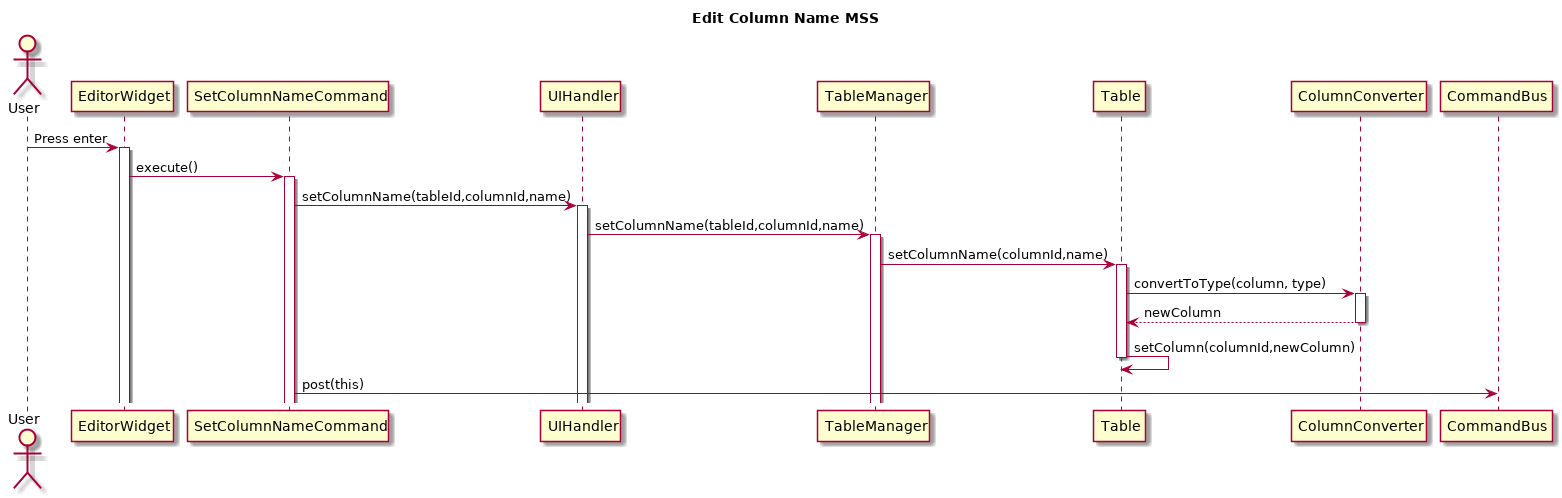

The diagram above was rendered by PlantUML. Its source (embedded in the PNG):
@startuml
title Edit Column Name MSS
Actor User


User -> EditorWidget: Press enter
activate EditorWidget
EditorWidget -> SetColumnNameCommand: execute()
activate SetColumnNameCommand
SetColumnNameCommand -> UIHandler: setColumnName(tableId,columnId,name)
activate UIHandler
UIHandler -> TableManager: setColumnName(tableId,columnId,name)
activate TableManager
TableManager -> Table: setColumnName(columnId,name)
activate Table
Table->ColumnConverter:convertToType(column, type)
activate ColumnConverter
return newColumn
deactivate ColumnConverter
Table->Table: setColumn(columnId,newColumn)
deactivate Table
SetColumnNameCommand -> CommandBus: post(this)



@enduml